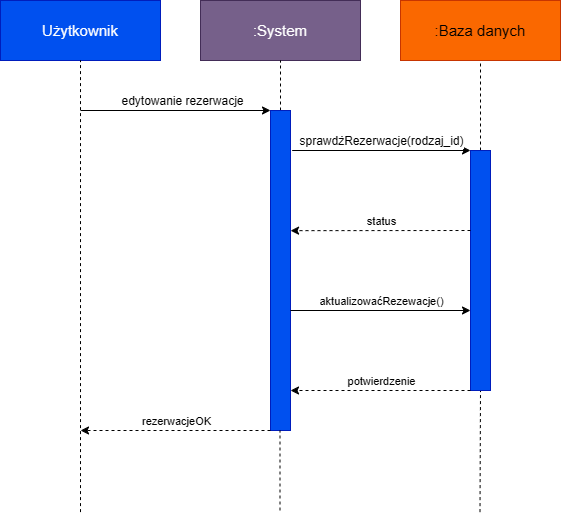

The diagram above was exported from draw.io. Its source (the exported page's mxGraphModel, read from the mxfile embedded in the PNG):
<mxGraphModel dx="1030" dy="608" grid="1" gridSize="10" guides="1" tooltips="1" connect="1" arrows="1" fold="1" page="1" pageScale="1" pageWidth="827" pageHeight="1169" math="0" shadow="0">
  <root>
    <mxCell id="0" />
    <mxCell id="1" parent="0" />
    <mxCell id="3omOYRrRf-EG7SIV00Yj-1" parent="1" style="rounded=0;whiteSpace=wrap;html=1;fillColor=#0050ef;fontColor=light-dark(#FFFFFF,#FFFFFF);strokeColor=#001DBC;fontSize=15;" value="Użytkownik" vertex="1">
      <mxGeometry height="60" width="160" x="120" y="50" as="geometry" />
    </mxCell>
    <mxCell id="3omOYRrRf-EG7SIV00Yj-2" parent="1" style="rounded=0;whiteSpace=wrap;html=1;fillColor=#76608a;fontColor=light-dark(#FFFFFF,#FFFFFF);strokeColor=#432D57;fontSize=15;" value=":System" vertex="1">
      <mxGeometry height="60" width="160" x="320" y="50" as="geometry" />
    </mxCell>
    <mxCell id="3omOYRrRf-EG7SIV00Yj-3" parent="1" style="rounded=0;whiteSpace=wrap;html=1;fillColor=#fa6800;fontColor=#000000;strokeColor=#C73500;fontSize=15;" value=":Baza danych" vertex="1">
      <mxGeometry height="60" width="160" x="520" y="50" as="geometry" />
    </mxCell>
    <mxCell id="3omOYRrRf-EG7SIV00Yj-6" edge="1" parent="1" style="endArrow=none;dashed=1;html=1;rounded=0;entryX=0.5;entryY=1;entryDx=0;entryDy=0;" target="3omOYRrRf-EG7SIV00Yj-1" value="">
      <mxGeometry height="50" relative="1" width="50" as="geometry">
        <mxPoint x="200" y="561.5999755859375" as="sourcePoint" />
        <mxPoint x="440" y="190" as="targetPoint" />
      </mxGeometry>
    </mxCell>
    <mxCell id="3omOYRrRf-EG7SIV00Yj-7" edge="1" parent="1" source="3omOYRrRf-EG7SIV00Yj-8" style="endArrow=none;dashed=1;html=1;rounded=0;entryX=0.5;entryY=1;entryDx=0;entryDy=0;exitX=0.5;exitY=0;exitDx=0;exitDy=0;" target="3omOYRrRf-EG7SIV00Yj-2" value="">
      <mxGeometry height="50" relative="1" width="50" as="geometry">
        <mxPoint x="400" y="561.5999755859375" as="sourcePoint" />
        <mxPoint x="400" y="120" as="targetPoint" />
      </mxGeometry>
    </mxCell>
    <mxCell id="3omOYRrRf-EG7SIV00Yj-8" parent="1" style="rounded=0;whiteSpace=wrap;html=1;fillColor=#0050ef;fontColor=#ffffff;strokeColor=#001DBC;" value="" vertex="1">
      <mxGeometry height="320" width="20" x="390" y="160" as="geometry" />
    </mxCell>
    <mxCell id="3omOYRrRf-EG7SIV00Yj-10" edge="1" parent="1" source="3omOYRrRf-EG7SIV00Yj-14" style="endArrow=none;dashed=1;html=1;rounded=0;entryX=0.5;entryY=1;entryDx=0;entryDy=0;exitX=0.5;exitY=0;exitDx=0;exitDy=0;" target="3omOYRrRf-EG7SIV00Yj-3" value="">
      <mxGeometry height="50" relative="1" width="50" as="geometry">
        <mxPoint x="599.6000000000001" y="160" as="sourcePoint" />
        <mxPoint x="599.5" y="120" as="targetPoint" />
      </mxGeometry>
    </mxCell>
    <mxCell id="3omOYRrRf-EG7SIV00Yj-12" edge="1" parent="1" style="endArrow=none;dashed=1;html=1;rounded=0;entryX=0.5;entryY=1;entryDx=0;entryDy=0;" target="3omOYRrRf-EG7SIV00Yj-14" value="">
      <mxGeometry height="50" relative="1" width="50" as="geometry">
        <mxPoint x="599.5" y="561.5999755859375" as="sourcePoint" />
        <mxPoint x="600" y="480" as="targetPoint" />
      </mxGeometry>
    </mxCell>
    <mxCell id="3omOYRrRf-EG7SIV00Yj-14" parent="1" style="rounded=0;whiteSpace=wrap;html=1;fillColor=#0050ef;fontColor=#ffffff;strokeColor=#001DBC;" value="" vertex="1">
      <mxGeometry height="240" width="20" x="590" y="200" as="geometry" />
    </mxCell>
    <mxCell id="3omOYRrRf-EG7SIV00Yj-15" edge="1" parent="1" style="endArrow=none;dashed=1;html=1;rounded=0;entryX=0.5;entryY=1;entryDx=0;entryDy=0;" value="">
      <mxGeometry height="50" relative="1" width="50" as="geometry">
        <mxPoint x="399.5" y="560" as="sourcePoint" />
        <mxPoint x="399.5" y="480" as="targetPoint" />
      </mxGeometry>
    </mxCell>
    <mxCell id="3omOYRrRf-EG7SIV00Yj-16" edge="1" parent="1" style="endArrow=classic;html=1;rounded=0;entryX=0;entryY=0;entryDx=0;entryDy=0;" target="3omOYRrRf-EG7SIV00Yj-8" value="">
      <mxGeometry relative="1" as="geometry">
        <mxPoint x="200" y="160" as="sourcePoint" />
        <mxPoint x="500" y="190" as="targetPoint" />
      </mxGeometry>
    </mxCell>
    <mxCell id="3omOYRrRf-EG7SIV00Yj-17" connectable="0" parent="3omOYRrRf-EG7SIV00Yj-16" style="edgeLabel;resizable=0;html=1;;align=center;verticalAlign=middle;fontSize=12;" value="edytowanie rezerwacje" vertex="1">
      <mxGeometry relative="1" as="geometry">
        <mxPoint x="6" y="-10" as="offset" />
      </mxGeometry>
    </mxCell>
    <mxCell id="3omOYRrRf-EG7SIV00Yj-18" edge="1" parent="1" source="3omOYRrRf-EG7SIV00Yj-8" style="endArrow=classic;html=1;rounded=0;exitX=1.083;exitY=0.125;exitDx=0;exitDy=0;exitPerimeter=0;entryX=0;entryY=0;entryDx=0;entryDy=0;" target="3omOYRrRf-EG7SIV00Yj-14" value="">
      <mxGeometry relative="1" as="geometry">
        <mxPoint x="360" y="220" as="sourcePoint" />
        <mxPoint x="460" y="220" as="targetPoint" />
      </mxGeometry>
    </mxCell>
    <mxCell id="3omOYRrRf-EG7SIV00Yj-19" connectable="0" parent="3omOYRrRf-EG7SIV00Yj-18" style="edgeLabel;resizable=0;html=1;;align=center;verticalAlign=middle;fontSize=12;" value="sprawdżRezerwacje(rodzaj_id)" vertex="1">
      <mxGeometry relative="1" as="geometry">
        <mxPoint y="-10" as="offset" />
      </mxGeometry>
    </mxCell>
    <mxCell id="3omOYRrRf-EG7SIV00Yj-20" edge="1" parent="1" style="endArrow=classic;html=1;rounded=0;exitX=0;exitY=0.25;exitDx=0;exitDy=0;entryX=1.003;entryY=0.313;entryDx=0;entryDy=0;entryPerimeter=0;dashed=1;" value="">
      <mxGeometry relative="1" as="geometry">
        <mxPoint x="590.0000000000002" y="280" as="sourcePoint" />
        <mxPoint x="410.05999999999995" y="280.1600000000001" as="targetPoint" />
      </mxGeometry>
    </mxCell>
    <mxCell id="3omOYRrRf-EG7SIV00Yj-21" connectable="0" parent="3omOYRrRf-EG7SIV00Yj-20" style="edgeLabel;resizable=0;html=1;;align=center;verticalAlign=middle;" value="status" vertex="1">
      <mxGeometry relative="1" as="geometry">
        <mxPoint y="-10" as="offset" />
      </mxGeometry>
    </mxCell>
    <mxCell id="3omOYRrRf-EG7SIV00Yj-23" edge="1" parent="1" style="endArrow=classic;html=1;rounded=0;exitX=1;exitY=0.5;exitDx=0;exitDy=0;entryX=0;entryY=0.5;entryDx=0;entryDy=0;" value="">
      <mxGeometry relative="1" as="geometry">
        <mxPoint x="410.0000000000001" y="360" as="sourcePoint" />
        <mxPoint x="590.0000000000002" y="360" as="targetPoint" />
      </mxGeometry>
    </mxCell>
    <mxCell id="3omOYRrRf-EG7SIV00Yj-24" connectable="0" parent="3omOYRrRf-EG7SIV00Yj-23" style="edgeLabel;resizable=0;html=1;;align=center;verticalAlign=middle;" value="aktualizowaćRezewacje()" vertex="1">
      <mxGeometry relative="1" as="geometry">
        <mxPoint y="-10" as="offset" />
      </mxGeometry>
    </mxCell>
    <mxCell id="3omOYRrRf-EG7SIV00Yj-25" edge="1" parent="1" style="endArrow=classic;html=1;rounded=0;exitX=0;exitY=0.25;exitDx=0;exitDy=0;entryX=1.003;entryY=0.313;entryDx=0;entryDy=0;entryPerimeter=0;dashed=1;" value="">
      <mxGeometry relative="1" as="geometry">
        <mxPoint x="590" y="440" as="sourcePoint" />
        <mxPoint x="410" y="440" as="targetPoint" />
      </mxGeometry>
    </mxCell>
    <mxCell id="3omOYRrRf-EG7SIV00Yj-26" connectable="0" parent="3omOYRrRf-EG7SIV00Yj-25" style="edgeLabel;resizable=0;html=1;;align=center;verticalAlign=middle;" value="potwierdzenie" vertex="1">
      <mxGeometry relative="1" as="geometry">
        <mxPoint y="-10" as="offset" />
      </mxGeometry>
    </mxCell>
    <mxCell id="3omOYRrRf-EG7SIV00Yj-27" edge="1" parent="1" style="endArrow=classic;html=1;rounded=0;exitX=0;exitY=0.25;exitDx=0;exitDy=0;dashed=1;" value="">
      <mxGeometry relative="1" as="geometry">
        <mxPoint x="390" y="480" as="sourcePoint" />
        <mxPoint x="200" y="480" as="targetPoint" />
      </mxGeometry>
    </mxCell>
    <mxCell id="3omOYRrRf-EG7SIV00Yj-28" connectable="0" parent="3omOYRrRf-EG7SIV00Yj-27" style="edgeLabel;resizable=0;html=1;;align=center;verticalAlign=middle;" value="rezerwacjeOK" vertex="1">
      <mxGeometry relative="1" as="geometry">
        <mxPoint y="-10" as="offset" />
      </mxGeometry>
    </mxCell>
  </root>
</mxGraphModel>